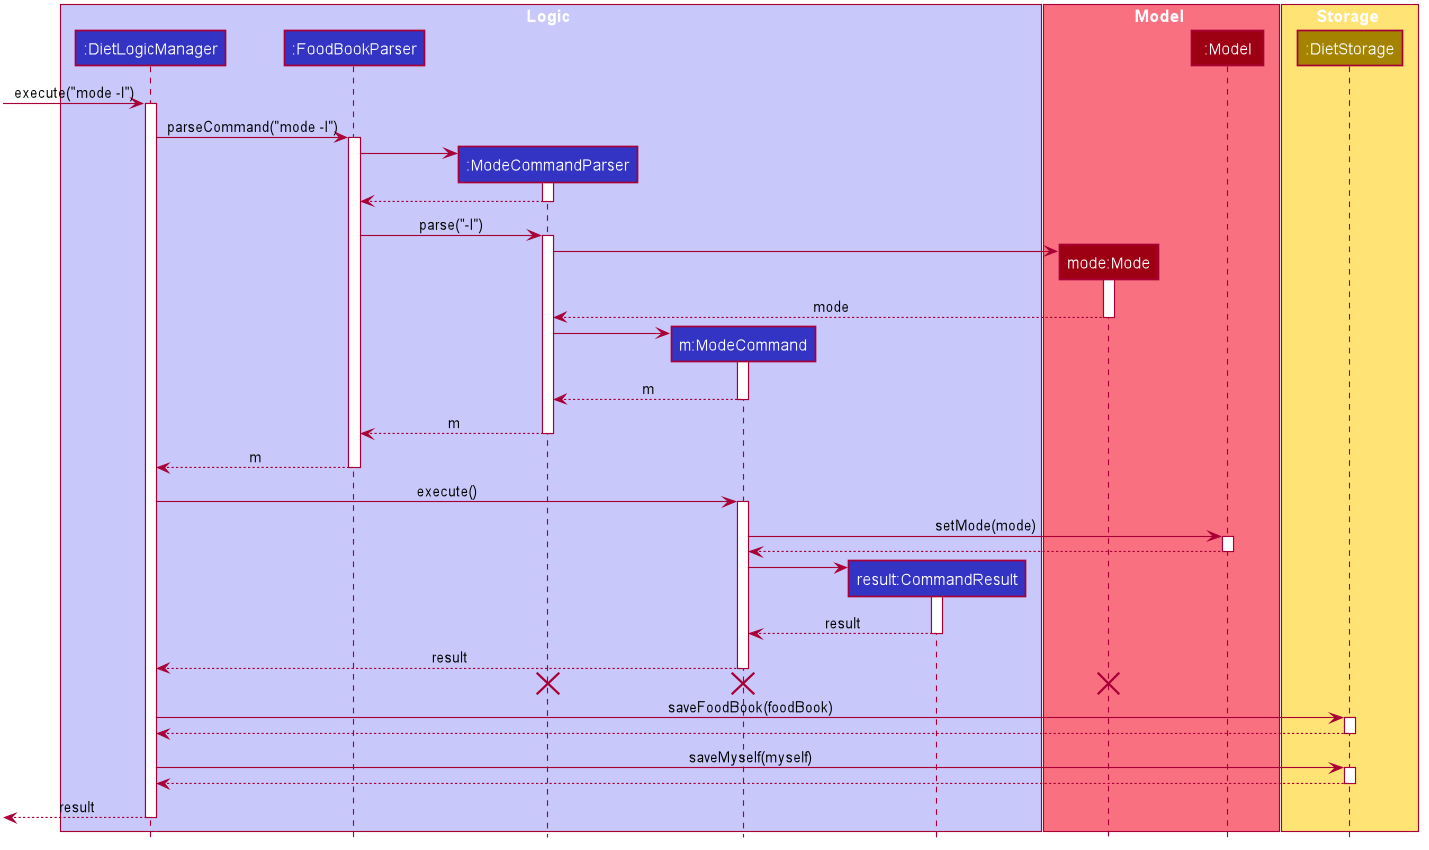

The diagram above was rendered by PlantUML. Its source (embedded in the PNG):
@startuml









skinparam BackgroundColor #FFFFFFF

skinparam Shadowing false

skinparam Class {
    FontColor #FFFFFF
    BorderThickness 1
    BorderColor #FFFFFF
    StereotypeFontColor #FFFFFF
    FontName Arial
}

skinparam Actor {
    BorderColor #000000
    Color #000000
    FontName Arial
}

skinparam Sequence {
    MessageAlign center
    BoxFontSize 15
    BoxPadding 0
    BoxFontColor #FFFFFF
    FontName Arial
}

skinparam Participant {
    FontColor #FFFFFFF
    Padding 20
}

skinparam MinClassWidth 50
skinparam ParticipantPadding 10
skinparam Shadowing false
skinparam DefaultTextAlignment center
skinparam packageStyle Rectangle

hide footbox
hide members
hide circle

box Logic #C8C8FA
participant ":DietLogicManager" as LogicManager #3333C4
participant ":FoodBookParser" as FoodBookParser #3333C4
participant ":ModeCommandParser" as ModeCommandParser #3333C4
participant "m:ModeCommand" as ModeCommand #3333C4
participant "result:CommandResult" as CommandResult #3333C4
end box

box Model #F97181
participant "mode:Mode" as ModeMode #9D0012
participant ":Model" as Model #9D0012
end box

box Storage #FFE374
participant ":DietStorage" as FoodBookStorage #A38300
end box

[-> LogicManager : execute("mode -l")
activate LogicManager

LogicManager -> FoodBookParser : parseCommand("mode -l")
activate FoodBookParser

create ModeCommandParser
FoodBookParser -> ModeCommandParser
activate ModeCommandParser

ModeCommandParser --> FoodBookParser
deactivate ModeCommandParser

FoodBookParser -> ModeCommandParser : parse("-l")
activate ModeCommandParser

create ModeMode
ModeCommandParser -> ModeMode
activate ModeMode

ModeMode --> ModeCommandParser : mode
deactivate ModeMode

create ModeCommand
ModeCommandParser -> ModeCommand
activate ModeCommand

ModeCommand --> ModeCommandParser : m
deactivate ModeCommand

ModeCommandParser --> FoodBookParser : m
deactivate ModeCommandParser

FoodBookParser --> LogicManager : m
deactivate FoodBookParser

LogicManager -> ModeCommand : execute()
activate ModeCommand

ModeCommand -> Model : setMode(mode)
activate Model

Model --> ModeCommand
deactivate Model

create CommandResult
ModeCommand -> CommandResult
activate CommandResult

CommandResult --> ModeCommand : result
deactivate CommandResult

ModeCommand --> LogicManager : result
deactivate ModeCommand

ModeCommand -[hidden]-> LogicManager
destroy ModeCommand
destroy ModeMode
destroy ModeCommandParser

LogicManager -> FoodBookStorage : saveFoodBook(foodBook)
activate FoodBookStorage

FoodBookStorage --> LogicManager
deactivate FoodBookStorage

LogicManager -> FoodBookStorage : saveMyself(myself)
activate FoodBookStorage

FoodBookStorage --> LogicManager
deactivate FoodBookStorage

[<--LogicManager : result
deactivate LogicManager
@enduml